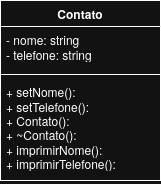

The diagram above was exported from draw.io. Its source (the exported page's mxGraphModel, read from the mxfile embedded in the PNG):
<mxGraphModel dx="1398" dy="866" grid="1" gridSize="10" guides="1" tooltips="1" connect="1" arrows="1" fold="1" page="1" pageScale="1" pageWidth="2336" pageHeight="1654" math="0" shadow="0">
  <root>
    <mxCell id="0" />
    <mxCell id="1" parent="0" />
    <mxCell id="mWhQTS4ik44wUFya2Ap9-1" parent="1" style="swimlane;fontStyle=1;align=center;verticalAlign=top;childLayout=stackLayout;horizontal=1;startSize=26;horizontalStack=0;resizeParent=1;resizeParentMax=0;resizeLast=0;collapsible=1;marginBottom=0;whiteSpace=wrap;html=1;" value="Contato" vertex="1">
      <mxGeometry height="180" width="160" x="560" y="340" as="geometry" />
    </mxCell>
    <mxCell id="mWhQTS4ik44wUFya2Ap9-2" parent="mWhQTS4ik44wUFya2Ap9-1" style="text;strokeColor=none;fillColor=none;align=left;verticalAlign=top;spacingLeft=4;spacingRight=4;overflow=hidden;rotatable=0;points=[[0,0.5],[1,0.5]];portConstraint=eastwest;whiteSpace=wrap;html=1;" value="&lt;div&gt;- nome: string&lt;/div&gt;&lt;div&gt;- telefone: string&lt;/div&gt;" vertex="1">
      <mxGeometry height="44" width="160" y="26" as="geometry" />
    </mxCell>
    <mxCell id="mWhQTS4ik44wUFya2Ap9-3" parent="mWhQTS4ik44wUFya2Ap9-1" style="line;strokeWidth=1;fillColor=none;align=left;verticalAlign=middle;spacingTop=-1;spacingLeft=3;spacingRight=3;rotatable=0;labelPosition=right;points=[];portConstraint=eastwest;strokeColor=inherit;" value="" vertex="1">
      <mxGeometry height="8" width="160" y="70" as="geometry" />
    </mxCell>
    <mxCell id="mWhQTS4ik44wUFya2Ap9-4" parent="mWhQTS4ik44wUFya2Ap9-1" style="text;strokeColor=none;fillColor=none;align=left;verticalAlign=top;spacingLeft=4;spacingRight=4;overflow=hidden;rotatable=0;points=[[0,0.5],[1,0.5]];portConstraint=eastwest;whiteSpace=wrap;html=1;" value="&lt;div&gt;+ setNome():&lt;/div&gt;&lt;div&gt;+ setTelefone():&lt;/div&gt;&lt;div&gt;+ Contato():&lt;/div&gt;&lt;div&gt;+ ~Contato():&lt;/div&gt;&lt;div&gt;+ imprimirNome():&lt;/div&gt;&lt;div&gt;+ imprimirTelefone():&lt;/div&gt;" vertex="1">
      <mxGeometry height="102" width="160" y="78" as="geometry" />
    </mxCell>
  </root>
</mxGraphModel>